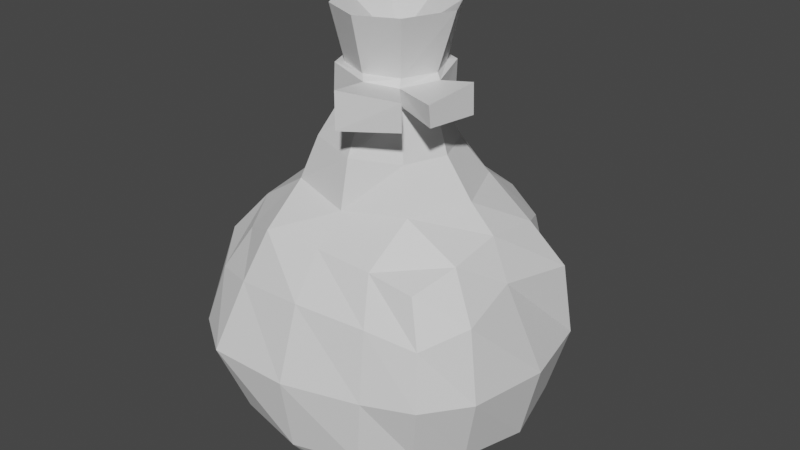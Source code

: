 # Source: Pouch.blend  (saved by Blender 2.91.10; exported with 4.5.12 LTS)
import bpy
from mathutils import Matrix  # noqa: F401  (used for matrix-valued properties, if any)

bpy.ops.wm.read_factory_settings(use_empty=True)
scene = bpy.context.scene
scene.name = 'Scene'

# ---- collections
col_collection = bpy.data.collections.new('Collection'); scene.collection.children.link(col_collection)

# ---- materials (node trees are filled in below, after node groups)
mat_material = bpy.data.materials.new('Material')
mat_material.use_transparent_shadow = False

# ---- material node trees
mat_material.use_nodes = True; mat_material.node_tree.nodes.clear()
_N = mat_material.node_tree.nodes; _L = mat_material.node_tree.links
n0 = _N.new('ShaderNodeBsdfPrincipled'); n0.name = 'Principled BSDF'; n0.location = (10, 300)
n0.distribution = 'GGX'
n0.subsurface_method = 'BURLEY'
n0.inputs[3].default_value = 1.45
n0.inputs[27].default_value = (0.0, 0.0, 0.0, 1.0)
n0.inputs[28].default_value = 1.0
n1 = _N.new('ShaderNodeOutputMaterial'); n1.name = 'Material Output'; n1.location = (300, 300)
_L.new(n0.outputs[0], n1.inputs[0])
n1.is_active_output = True

# ---- world
world_world = bpy.data.worlds.new('World'); scene.world = world_world
world_world.use_nodes = True; world_world.node_tree.nodes.clear()
_N = world_world.node_tree.nodes; _L = world_world.node_tree.links
n0 = _N.new('ShaderNodeOutputWorld'); n0.name = 'World Output'; n0.location = (300, 300)
n1 = _N.new('ShaderNodeBackground'); n1.name = 'Background'; n1.location = (10, 300)
n1.inputs[0].default_value = (0.05088, 0.05088, 0.05088, 1.0)
_L.new(n1.outputs[0], n0.inputs[0])
n0.is_active_output = True
world_world.color = (0.05088, 0.05088, 0.05088)
world_world.use_sun_shadow = False
world_world.sun_shadow_jitter_overblur = 0.0

# ---- meshes
me_cube_001 = bpy.data.meshes.new('Cube.001')
me_cube_001.from_pydata([(-0.7603, -0.7603, 0.147), (-0.7568, -0.7431, 1.671), (-0.7456, 0.7456, 0.1617), (-0.683, 0.687, 1.591), (0.7603, -0.7603, 0.147), (0.779, -0.7774, 1.674), (0.7585, 0.7594, 0.148), (0.7309, 0.7479, 1.674), (0.4236, 0.8471, 0.08766), (-0.005409, 0.8761, 0.09054), (-0.4074, 0.7922, 0.1627), (-0.433, 0.8705, 1.762), (-0.01015, 0.8944, 1.788), (0.4172, 0.8858, 1.782), (-0.439, -0.8779, 0.02935), (0.0, -0.9312, 0.01737), (0.439, -0.8779, 0.02935), (0.4316, -0.8062, 1.74), (-0.0101, -0.8283, 1.778), (-0.4428, -0.8848, 1.807), (-0.8896, -0.8939, 0.469), (-1.002, -1.024, 0.9162), (-0.9096, -0.9035, 1.355), (-0.838, 0.837, 1.325), (-0.928, 0.9232, 0.9074), (-0.8779, 0.8779, 0.4683), (0.7967, 0.8062, 1.308), (0.8639, 0.868, 0.8904), (0.8685, 0.8761, 0.4723), (0.901, -0.8695, 1.335), (0.9683, -0.9588, 0.9221), (0.875, -0.8743, 0.4712), (0.5328, -0.9786, 1.414), (0.581, -1.088, 0.8939), (0.5368, -1.068, 0.3688), (0.00272, -1.08, 1.461), (0.00139, -1.265, 0.9008), (-0.001171, -1.168, 0.3171), (-0.5297, -1.063, 1.436), (-0.6375, -1.277, 0.9173), (-0.5381, -1.077, 0.3697), (-0.5296, 1.052, 1.446), (-0.5811, 1.158, 0.9175), (-0.5376, 1.075, 0.3697), (-0.007891, 1.118, 1.464), (-0.008186, 1.339, 0.9185), (0.0, 1.178, 0.3183), (0.4766, 1.039, 1.42), (0.5671, 1.178, 0.9112), (0.5376, 1.075, 0.3697), (-0.8548, 0.4275, 0.07453), (-0.8398, 0.0, 0.1307), (-0.8592, -0.4299, 0.06345), (-0.8907, -0.4458, 1.791), (-0.9323, -0.0005782, 1.839), (-0.8723, 0.4347, 1.779), (0.8779, -0.439, 0.02935), (0.8893, -0.0001103, 0.07325), (0.8777, 0.4389, 0.02946), (0.8831, 0.439, 1.791), (0.8861, -0.02508, 1.858), (0.8806, -0.4414, 1.787), (0.4748, 0.4841, 2.044), (0.674, 0.0, 2.04), (0.4738, -0.4526, 2.023), (-0.007527, 0.6945, 2.05), (0.3233, 0.3233, 2.331), (-0.01121, -0.5865, 1.979), (-0.4327, 0.4388, 1.975), (-0.6739, 0.0, 2.04), (-0.4876, -0.4876, 2.055), (-0.5088, 0.5023, 0.007591), (-0.5455, 0.001281, -0.04928), (-0.498, -0.498, 0.0145), (0.001447, 0.5487, -0.05833), (-0.0002212, 0.003785, -0.065), (0.0009866, -0.5645, -0.1061), (0.5072, 0.5075, 0.001897), (0.5494, 0.002199, -0.05183), (0.5228, -0.5212, -0.04177), (1.054, 0.5286, 0.3797), (1.178, 0.0, 0.3183), (1.075, -0.5376, 0.3697), (1.196, 0.5901, 0.9128), (1.321, -0.0009285, 0.9085), (1.209, -0.6169, 0.9126), (1.13, 0.5441, 1.467), (1.061, -0.08527, 1.571), (1.12, -0.5764, 1.467), (-1.078, -0.5389, 0.3698), (-1.178, 0.0, 0.3183), (-1.075, 0.5376, 0.3697), (-1.309, -0.6541, 0.9253), (-1.309, -0.01161, 0.91), (-1.178, 0.5889, 0.9073), (-1.153, -0.5688, 1.474), (-1.173, -0.008303, 1.494), (-0.9871, 0.4985, 1.406), (0.4565, 0.0, 2.331), (0.3214, -0.3113, 2.322), (1.203e-09, 0.5449, 2.377), (0.001754, -0.5199, 2.355), (-0.2856, 0.2874, 2.304), (-0.3579, 0.0, 2.28), (-0.3937, -0.3935, 2.382), (1.49e-08, 0.0, 3.048), (-0.4746, 0.003468, 3.346), (-0.3203, -0.322, 3.336), (-0.3236, 0.3254, 3.339), (0.5215, -0.01341, 3.367), (0.3563, -0.3753, 3.362), (0.3213, 0.3207, 3.336), (-0.001217, 0.4572, 3.34), (0.003377, -0.4588, 3.338), (0.2456, 0.2456, 2.685), (0.3654, -0.005243, 2.912), (0.2523, -0.2501, 2.683), (-0.0003837, 0.3546, 2.917), (2.794e-09, 0.362, 2.693), (0.0002824, -0.3571, 2.69), (0.0004364, -0.3549, 2.917), (-0.2512, 0.2515, 2.917), (-0.2392, 0.2395, 2.683), (-0.357, 0.0007259, 2.916), (-0.3306, 0.0, 2.682), (-0.2509, -0.2509, 2.917), (0.4179, -0.04297, 2.879), (0.4066, -0.04128, 2.71), (-0.2902, 0.2876, 2.679), (-0.3019, 0.2999, 2.913), (-0.3015, -0.2995, 2.917), (-0.3085, -0.306, 2.694), (-0.4006, 0.001879, 2.677), (-0.427, 0.002241, 2.911), (0.2506, 0.2508, 2.917), (0.3502, -0.003152, 2.685), (0.262, -0.2646, 2.914), (-0.2576, -0.2576, 2.695), (0.2754, -0.2961, 2.856), (0.2707, -0.2883, 2.736), (0.2956, 0.2948, 2.683), (0.3003, 0.3004, 2.915), (-0.0008902, 0.4248, 2.916), (-0.000522, 0.4322, 2.692), (0.04908, -0.4029, 2.723), (0.04887, -0.4014, 2.881), (0.6994, -0.04327, 2.702), (0.7018, -0.0558, 2.934), (0.6405, -0.4271, 2.709), (0.6411, -0.446, 2.872), (0.514, -0.5635, 2.89), (0.1127, -0.7501, 2.935), (0.1131, -0.7528, 2.655), (0.5057, -0.5497, 2.679)], [], [(97, 55, 3, 23), (47, 13, 7, 26), (88, 61, 5, 29), (38, 19, 1, 22), (79, 56, 4, 16), (70, 53, 1, 19), (61, 64, 17, 5), (64, 67, 18, 17), (67, 70, 19, 18), (52, 73, 14, 0), (73, 76, 15, 14), (76, 79, 16, 15), (29, 5, 17, 32), (32, 17, 18, 35), (35, 18, 19, 38), (23, 3, 11, 41), (41, 11, 12, 44), (44, 12, 13, 47), (9, 46, 49, 8), (46, 45, 48, 49), (45, 44, 47, 48), (10, 43, 46, 9), (43, 42, 45, 46), (42, 41, 44, 45), (2, 25, 43, 10), (25, 24, 42, 43), (24, 23, 41, 42), (15, 37, 40, 14), (37, 36, 39, 40), (36, 35, 38, 39), (16, 34, 37, 15), (34, 33, 36, 37), (33, 32, 35, 36), (4, 31, 34, 16), (31, 30, 33, 34), (30, 29, 32, 33), (14, 40, 20, 0), (40, 39, 21, 20), (39, 38, 22, 21), (56, 82, 31, 4), (82, 85, 30, 31), (85, 88, 29, 30), (8, 49, 28, 6), (49, 48, 27, 28), (48, 47, 26, 27), (50, 91, 25, 2), (91, 94, 24, 25), (94, 97, 23, 24), (21, 22, 95, 92), (92, 95, 96, 93), (93, 96, 97, 94), (20, 21, 92, 89), (89, 92, 93, 90), (90, 93, 94, 91), (0, 20, 89, 52), (52, 89, 90, 51), (51, 90, 91, 50), (27, 26, 86, 83), (83, 86, 87, 84), (84, 87, 88, 85), (28, 27, 83, 80), (80, 83, 84, 81), (81, 84, 85, 82), (6, 28, 80, 58), (58, 80, 81, 57), (57, 81, 82, 56), (9, 8, 77, 74), (74, 77, 78, 75), (75, 78, 79, 76), (10, 9, 74, 71), (71, 74, 75, 72), (72, 75, 76, 73), (2, 10, 71, 50), (50, 71, 72, 51), (51, 72, 73, 52), (12, 11, 68, 65), (62, 65, 100, 66), (67, 64, 99, 101), (13, 12, 65, 62), (68, 69, 103, 102), (64, 63, 98, 99), (7, 13, 62, 59), (59, 62, 63, 60), (60, 63, 64, 61), (11, 3, 55, 68), (68, 55, 54, 69), (69, 54, 53, 70), (8, 6, 58, 77), (77, 58, 57, 78), (78, 57, 56, 79), (26, 7, 59, 86), (86, 59, 60, 87), (87, 60, 61, 88), (22, 1, 53, 95), (95, 53, 54, 96), (96, 54, 55, 97), (63, 62, 66, 98), (70, 67, 101, 104), (65, 68, 102, 100), (69, 70, 104, 103), (136, 115, 109, 110), (120, 136, 110, 113), (125, 120, 113, 107), (123, 125, 107, 106), (134, 117, 112, 111), (117, 121, 108, 112), (121, 123, 106, 108), (104, 101, 119, 137), (98, 66, 114, 135), (102, 103, 124, 122), (66, 100, 118, 114), (100, 102, 122, 118), (99, 98, 135, 116), (103, 104, 137, 124), (101, 99, 116, 119), (105, 106, 107), (105, 108, 106), (105, 110, 109), (105, 109, 111), (105, 112, 108), (105, 107, 113), (105, 111, 112), (105, 113, 110), (115, 134, 111, 109), (132, 131, 130, 133), (122, 124, 132, 128), (134, 115, 126, 141), (120, 125, 130, 145), (125, 123, 133, 130), (116, 135, 127, 139), (137, 119, 144, 131), (118, 122, 128, 143), (124, 137, 131, 132), (128, 132, 133, 129), (139, 127, 146, 148), (141, 126, 127, 140), (129, 142, 143, 128), (131, 144, 145, 130), (142, 141, 140, 143), (138, 145, 151, 150), (117, 134, 141, 142), (135, 114, 140, 127), (123, 121, 129, 133), (114, 118, 143, 140), (121, 117, 142, 129), (119, 116, 139, 144), (115, 136, 138, 126), (136, 120, 145, 138), (147, 149, 148, 146), (138, 139, 148, 149), (126, 138, 149, 147), (127, 126, 147, 146), (152, 153, 150, 151), (139, 138, 150, 153), (144, 139, 153, 152), (145, 144, 152, 151)])
_uv = me_cube_001.uv_layers.new(name='UVMap')
_uv.uv.foreach_set('vector', [0.2357, 0.5218, 0.2345, 0.5222, 0.235, 0.5208, 0.236, 0.521, 0.238, 0.5186, 0.2378, 0.5171, 0.2391, 0.5177, 0.2389, 0.5188, 0.2412, 0.521, 0.2425, 0.5209, 0.2418, 0.522, 0.2409, 0.5218, 0.2388, 0.5242, 0.239, 0.5257, 0.2377, 0.525, 0.2379, 0.5239, 0.239, 0.5214, 0.2392, 0.5212, 0.2393, 0.5215, 0.2391, 0.5217, 0.2369, 0.5296, 0.2364, 0.5251, 0.2377, 0.525, 0.239, 0.5257, 0.2425, 0.5209, 0.2455, 0.5229, 0.242, 0.5234, 0.2418, 0.522, 0.2455, 0.5229, 0.2426, 0.5277, 0.2409, 0.5252, 0.242, 0.5234, 0.2426, 0.5277, 0.2369, 0.5296, 0.239, 0.5257, 0.2409, 0.5252, 0.2381, 0.522, 0.2383, 0.5219, 0.2386, 0.5221, 0.2383, 0.5222, 0.2383, 0.5219, 0.2387, 0.5216, 0.2389, 0.5219, 0.2386, 0.5221, 0.2387, 0.5216, 0.239, 0.5214, 0.2391, 0.5217, 0.2389, 0.5219, 0.2409, 0.5218, 0.2418, 0.522, 0.242, 0.5234, 0.2409, 0.5227, 0.2409, 0.5227, 0.242, 0.5234, 0.2409, 0.5252, 0.2401, 0.5238, 0.2401, 0.5238, 0.2409, 0.5252, 0.239, 0.5257, 0.2388, 0.5242, 0.236, 0.521, 0.235, 0.5208, 0.2349, 0.5194, 0.236, 0.52, 0.236, 0.52, 0.2349, 0.5194, 0.2359, 0.5178, 0.2368, 0.5189, 0.2368, 0.5189, 0.2359, 0.5178, 0.2378, 0.5171, 0.238, 0.5186, 0.238, 0.5207, 0.2379, 0.5205, 0.2383, 0.5202, 0.2384, 0.5206, 0.2379, 0.5205, 0.2375, 0.5199, 0.2382, 0.5196, 0.2383, 0.5202, 0.2375, 0.5199, 0.2368, 0.5189, 0.238, 0.5186, 0.2382, 0.5196, 0.2378, 0.521, 0.2375, 0.5208, 0.2379, 0.5205, 0.238, 0.5207, 0.2375, 0.5208, 0.2369, 0.5205, 0.2375, 0.5199, 0.2379, 0.5205, 0.2369, 0.5205, 0.236, 0.52, 0.2368, 0.5189, 0.2375, 0.5199, 0.2376, 0.5212, 0.2373, 0.5212, 0.2375, 0.5208, 0.2378, 0.521, 0.2373, 0.5212, 0.2368, 0.5211, 0.2369, 0.5205, 0.2375, 0.5208, 0.2368, 0.5211, 0.236, 0.521, 0.236, 0.52, 0.2369, 0.5205, 0.2389, 0.5219, 0.239, 0.5222, 0.2386, 0.5225, 0.2386, 0.5221, 0.239, 0.5222, 0.2394, 0.5229, 0.2386, 0.5231, 0.2386, 0.5225, 0.2394, 0.5229, 0.2401, 0.5238, 0.2388, 0.5242, 0.2386, 0.5231, 0.2391, 0.5217, 0.2394, 0.5219, 0.239, 0.5222, 0.2389, 0.5219, 0.2394, 0.5219, 0.24, 0.5222, 0.2394, 0.5229, 0.239, 0.5222, 0.24, 0.5222, 0.2409, 0.5227, 0.2401, 0.5238, 0.2394, 0.5229, 0.2393, 0.5215, 0.2397, 0.5216, 0.2394, 0.5219, 0.2391, 0.5217, 0.2397, 0.5216, 0.2402, 0.5217, 0.24, 0.5222, 0.2394, 0.5219, 0.2402, 0.5217, 0.2409, 0.5218, 0.2409, 0.5227, 0.24, 0.5222, 0.2386, 0.5221, 0.2386, 0.5225, 0.2382, 0.5226, 0.2383, 0.5222, 0.2386, 0.5225, 0.2386, 0.5231, 0.2381, 0.5231, 0.2382, 0.5226, 0.2386, 0.5231, 0.2388, 0.5242, 0.2379, 0.5239, 0.2381, 0.5231, 0.2392, 0.5212, 0.2396, 0.5212, 0.2397, 0.5216, 0.2393, 0.5215, 0.2396, 0.5212, 0.2402, 0.5211, 0.2402, 0.5217, 0.2397, 0.5216, 0.2402, 0.5211, 0.2412, 0.521, 0.2409, 0.5218, 0.2402, 0.5217, 0.2384, 0.5206, 0.2383, 0.5202, 0.2387, 0.5201, 0.2386, 0.5204, 0.2383, 0.5202, 0.2382, 0.5196, 0.2388, 0.5196, 0.2387, 0.5201, 0.2382, 0.5196, 0.238, 0.5186, 0.2389, 0.5188, 0.2388, 0.5196, 0.2377, 0.5215, 0.2374, 0.5215, 0.2373, 0.5212, 0.2376, 0.5212, 0.2374, 0.5215, 0.2367, 0.5216, 0.2368, 0.5211, 0.2373, 0.5212, 0.2367, 0.5216, 0.2357, 0.5218, 0.236, 0.521, 0.2368, 0.5211, 0.2381, 0.5231, 0.2379, 0.5239, 0.2371, 0.5238, 0.2376, 0.523, 0.2376, 0.523, 0.2371, 0.5238, 0.2361, 0.5231, 0.237, 0.5224, 0.237, 0.5224, 0.2361, 0.5231, 0.2357, 0.5218, 0.2367, 0.5216, 0.2382, 0.5226, 0.2381, 0.5231, 0.2376, 0.523, 0.2379, 0.5224, 0.2379, 0.5224, 0.2376, 0.523, 0.237, 0.5224, 0.2376, 0.522, 0.2376, 0.522, 0.237, 0.5224, 0.2367, 0.5216, 0.2374, 0.5215, 0.2383, 0.5222, 0.2382, 0.5226, 0.2379, 0.5224, 0.2381, 0.522, 0.2381, 0.522, 0.2379, 0.5224, 0.2376, 0.522, 0.2379, 0.5218, 0.2379, 0.5218, 0.2376, 0.522, 0.2374, 0.5215, 0.2377, 0.5215, 0.2388, 0.5196, 0.2389, 0.5188, 0.2399, 0.5189, 0.2393, 0.5198, 0.2393, 0.5198, 0.2399, 0.5189, 0.2413, 0.5198, 0.2399, 0.5203, 0.2399, 0.5203, 0.2413, 0.5198, 0.2412, 0.521, 0.2402, 0.5211, 0.2387, 0.5201, 0.2388, 0.5196, 0.2393, 0.5198, 0.239, 0.5203, 0.239, 0.5203, 0.2393, 0.5198, 0.2399, 0.5203, 0.2393, 0.5207, 0.2393, 0.5207, 0.2399, 0.5203, 0.2402, 0.5211, 0.2396, 0.5212, 0.2386, 0.5204, 0.2387, 0.5201, 0.239, 0.5203, 0.2388, 0.5206, 0.2388, 0.5206, 0.239, 0.5203, 0.2393, 0.5207, 0.2391, 0.5209, 0.2391, 0.5209, 0.2393, 0.5207, 0.2396, 0.5212, 0.2392, 0.5212, 0.238, 0.5207, 0.2384, 0.5206, 0.2386, 0.5208, 0.2382, 0.521, 0.2382, 0.521, 0.2386, 0.5208, 0.2388, 0.5211, 0.2384, 0.5213, 0.2384, 0.5213, 0.2388, 0.5211, 0.239, 0.5214, 0.2387, 0.5216, 0.2378, 0.521, 0.238, 0.5207, 0.2382, 0.521, 0.2379, 0.5212, 0.2379, 0.5212, 0.2382, 0.521, 0.2384, 0.5213, 0.2381, 0.5216, 0.2381, 0.5216, 0.2384, 0.5213, 0.2387, 0.5216, 0.2383, 0.5219, 0.2376, 0.5212, 0.2378, 0.521, 0.2379, 0.5212, 0.2377, 0.5215, 0.2377, 0.5215, 0.2379, 0.5212, 0.2381, 0.5216, 0.2379, 0.5218, 0.2379, 0.5218, 0.2381, 0.5216, 0.2383, 0.5219, 0.2381, 0.522, 0.2359, 0.5178, 0.2349, 0.5194, 0.2314, 0.5202, 0.234, 0.5151, 0.2399, 0.5138, 0.234, 0.5151, 0.228, 0.5068, 0.2423, 0.5017, 0.2426, 0.5277, 0.2455, 0.5229, 0.2559, 0.5227, 0.249, 0.535, 0.2378, 0.5171, 0.2359, 0.5178, 0.234, 0.5151, 0.2399, 0.5138, 0.2314, 0.5202, 0.2327, 0.5255, 0.2242, 0.5333, 0.2196, 0.5221, 0.2455, 0.5229, 0.2447, 0.5173, 0.2528, 0.5094, 0.2559, 0.5227, 0.2391, 0.5177, 0.2378, 0.5171, 0.2399, 0.5138, 0.2406, 0.5177, 0.2406, 0.5177, 0.2399, 0.5138, 0.2447, 0.5173, 0.2424, 0.5188, 0.2424, 0.5188, 0.2447, 0.5173, 0.2455, 0.5229, 0.2425, 0.5209, 0.2349, 0.5194, 0.235, 0.5208, 0.2345, 0.5222, 0.2314, 0.5202, 0.2314, 0.5202, 0.2345, 0.5222, 0.2349, 0.5239, 0.2327, 0.5255, 0.2327, 0.5255, 0.2349, 0.5239, 0.2364, 0.5251, 0.2369, 0.5296, 0.2384, 0.5206, 0.2386, 0.5204, 0.2388, 0.5206, 0.2386, 0.5208, 0.2386, 0.5208, 0.2388, 0.5206, 0.2391, 0.5209, 0.2388, 0.5211, 0.2388, 0.5211, 0.2391, 0.5209, 0.2392, 0.5212, 0.239, 0.5214, 0.2389, 0.5188, 0.2391, 0.5177, 0.2406, 0.5177, 0.2399, 0.5189, 0.2399, 0.5189, 0.2406, 0.5177, 0.2424, 0.5188, 0.2413, 0.5198, 0.2413, 0.5198, 0.2424, 0.5188, 0.2425, 0.5209, 0.2412, 0.521, 0.2379, 0.5239, 0.2377, 0.525, 0.2364, 0.5251, 0.2371, 0.5238, 0.2371, 0.5238, 0.2364, 0.5251, 0.2349, 0.5239, 0.2361, 0.5231, 0.2361, 0.5231, 0.2349, 0.5239, 0.2345, 0.5222, 0.2357, 0.5218, 0.2447, 0.5173, 0.2399, 0.5138, 0.2423, 0.5017, 0.2528, 0.5094, 0.2369, 0.5296, 0.2426, 0.5277, 0.249, 0.535, 0.236, 0.5383, 0.234, 0.5151, 0.2314, 0.5202, 0.2196, 0.5221, 0.228, 0.5068, 0.2327, 0.5255, 0.2369, 0.5296, 0.236, 0.5383, 0.2242, 0.5333, 0.3319, 0.4865, 0.3088, 0.4754, 0.3238, 0.4558, 0.3269, 0.4563, 0.3498, 0.4681, 0.3319, 0.4865, 0.3269, 0.4563, 0.3297, 0.4549, 0.3498, 0.4478, 0.3498, 0.4681, 0.3297, 0.4549, 0.3307, 0.4515, 0.3424, 0.4289, 0.3498, 0.4478, 0.3307, 0.4515, 0.3287, 0.4487, 0.3025, 0.4556, 0.3034, 0.4358, 0.3228, 0.4497, 0.3218, 0.453, 0.3034, 0.4358, 0.3222, 0.4287, 0.3255, 0.4477, 0.3228, 0.4497, 0.3222, 0.4287, 0.3424, 0.4289, 0.3287, 0.4487, 0.3255, 0.4477, 0.236, 0.5383, 0.249, 0.535, 0.2848, 0.5811, 0.2263, 0.6122, 0.2528, 0.5094, 0.2423, 0.5017, 0.2554, 0.4287, 0.3024, 0.4772, 0.2196, 0.5221, 0.2242, 0.5333, 0.1464, 0.594, 0.1424, 0.5124, 0.2423, 0.5017, 0.228, 0.5068, 0.1688, 0.4319, 0.2554, 0.4287, 0.228, 0.5068, 0.2196, 0.5221, 0.1424, 0.5124, 0.1688, 0.4319, 0.2559, 0.5227, 0.2528, 0.5094, 0.3024, 0.4772, 0.3024, 0.5308, 0.2242, 0.5333, 0.236, 0.5383, 0.2263, 0.6122, 0.1464, 0.594, 0.249, 0.535, 0.2559, 0.5227, 0.3024, 0.5308, 0.2848, 0.5811, 0.3262, 0.4521, 0.3287, 0.4487, 0.3307, 0.4515, 0.3262, 0.4521, 0.3255, 0.4477, 0.3287, 0.4487, 0.3262, 0.4521, 0.3269, 0.4563, 0.3238, 0.4558, 0.3262, 0.4521, 0.3238, 0.4558, 0.3218, 0.453, 0.3262, 0.4521, 0.3228, 0.4497, 0.3255, 0.4477, 0.3262, 0.4521, 0.3307, 0.4515, 0.3297, 0.4549, 0.3262, 0.4521, 0.3218, 0.453, 0.3228, 0.4497, 0.3262, 0.4521, 0.3297, 0.4549, 0.3269, 0.4563, 0.3088, 0.4754, 0.3025, 0.4556, 0.3218, 0.453, 0.3238, 0.4558, 0.7688, 0.4898, 0.7578, 0.4758, 0.7629, 0.4588, 0.7883, 0.4794, 0.7647, 0.5056, 0.765, 0.4912, 0.7688, 0.4898, 0.7686, 0.5071, 0.7303, 0.5463, 0.7065, 0.5188, 0.7101, 0.5111, 0.7334, 0.5393, 0.7333, 0.4598, 0.7641, 0.4516, 0.7629, 0.4588, 0.7298, 0.4666, 0.7641, 0.4516, 0.7991, 0.4738, 0.7883, 0.4794, 0.7629, 0.4588, 0.7266, 0.4898, 0.7279, 0.5063, 0.7231, 0.5053, 0.7235, 0.4873, 0.7561, 0.4795, 0.7405, 0.4792, 0.736, 0.4769, 0.7578, 0.4758, 0.755, 0.5176, 0.7647, 0.5056, 0.7686, 0.5071, 0.757, 0.5218, 0.765, 0.4912, 0.7561, 0.4795, 0.7578, 0.4758, 0.7688, 0.4898, 0.7686, 0.5071, 0.7688, 0.4898, 0.7883, 0.4794, 0.7894, 0.5153, 0.7235, 0.4873, 0.7231, 0.5053, 0.7183, 0.5006, 0.7188, 0.5006, 0.7334, 0.5393, 0.7101, 0.5111, 0.7231, 0.5053, 0.7383, 0.5207, 0.7894, 0.5153, 0.7643, 0.5394, 0.757, 0.5218, 0.7686, 0.5071, 0.7578, 0.4758, 0.736, 0.4769, 0.7298, 0.4666, 0.7629, 0.4588, 0.7643, 0.5394, 0.7334, 0.5393, 0.7383, 0.5207, 0.757, 0.5218, 0.7122, 0.4815, 0.7298, 0.4666, 0.7275, 0.4776, 0.7276, 0.4776, 0.7679, 0.5484, 0.7303, 0.5463, 0.7334, 0.5393, 0.7643, 0.5394, 0.7279, 0.5063, 0.7398, 0.517, 0.7383, 0.5207, 0.7231, 0.5053, 0.7991, 0.4738, 0.7991, 0.5195, 0.7894, 0.5153, 0.7883, 0.4794, 0.7398, 0.517, 0.755, 0.5176, 0.757, 0.5218, 0.7383, 0.5207, 0.7991, 0.5195, 0.7679, 0.5484, 0.7643, 0.5394, 0.7894, 0.5153, 0.7405, 0.4792, 0.7266, 0.4898, 0.7235, 0.4873, 0.736, 0.4769, 0.7065, 0.5188, 0.7042, 0.4793, 0.7122, 0.4815, 0.7101, 0.5111, 0.7042, 0.4793, 0.7333, 0.4598, 0.7298, 0.4666, 0.7122, 0.4815, 0.7184, 0.5003, 0.7187, 0.5, 0.7188, 0.5006, 0.7183, 0.5006, 0.7122, 0.4815, 0.7235, 0.4873, 0.7188, 0.5006, 0.7187, 0.5, 0.7101, 0.5111, 0.7122, 0.4815, 0.7187, 0.5, 0.7184, 0.5003, 0.7231, 0.5053, 0.7101, 0.5111, 0.7184, 0.5003, 0.7183, 0.5006, 0.7276, 0.4775, 0.7277, 0.4776, 0.7276, 0.4776, 0.7275, 0.4776, 0.7235, 0.4873, 0.7122, 0.4815, 0.7276, 0.4776, 0.7277, 0.4776, 0.736, 0.4769, 0.7235, 0.4873, 0.7277, 0.4776, 0.7276, 0.4775, 0.7298, 0.4666, 0.736, 0.4769, 0.7276, 0.4775, 0.7275, 0.4776])
me_cube_001.materials.append(mat_material)
me_cube_001.use_remesh_fix_poles = True
me_cube_001.use_remesh_preserve_attributes = False
me_cube_001.use_mirror_vertex_groups = False
me_cube_001.update()

# ---- objects
ob_cube = bpy.data.objects.new('Cube', me_cube_001)

# ---- transforms, parenting, visibility, modifiers, constraints
ob_cube.location = (0.0, 0.0, 0.0)
ob_cube.lineart.crease_threshold = 0.0

# ---- collection membership
col_collection.objects.link(ob_cube)

# ---- scene / render settings (as saved in the file)
scene.frame_start = 1; scene.frame_end = 250; scene.frame_set(1)
scene.render.engine = 'BLENDER_EEVEE_NEXT'
scene.cycles.use_denoising = False
scene.cycles.samples = 128
scene.cycles.sampling_pattern = 'TABULATED_SOBOL'
scene.cycles.use_adaptive_sampling = False
scene.cycles.use_light_tree = False
scene.view_settings.view_transform = 'Filmic'
bpy.context.view_layer.update()

# ---- added for rendering (the .blend has no active camera and no usable light): camera, sun
cam_auto = bpy.data.cameras.new('AutoCamera')
cam_auto.lens = 50.0
cam_auto.sensor_width = 36.0
cam_auto.clip_end = 1000.0
ob_auto_camera = bpy.data.objects.new('AutoCamera', cam_auto)
scene.collection.objects.link(ob_auto_camera)
ob_auto_camera.location = (4.70823, -5.61134, 5.39206)
ob_auto_camera.rotation_euler = (1.09748, -7.21219e-08, 0.694738)
scene.camera = ob_auto_camera
light_auto_sun = bpy.data.lights.new('AutoSun', 'SUN')
light_auto_sun.energy = 3.0
light_auto_sun.angle = 0.0523599
ob_auto_sun = bpy.data.objects.new('AutoSun', light_auto_sun)
scene.collection.objects.link(ob_auto_sun)
ob_auto_sun.rotation_euler = (0.872665, 0.174533, 0.523599)
bpy.context.view_layer.update()
